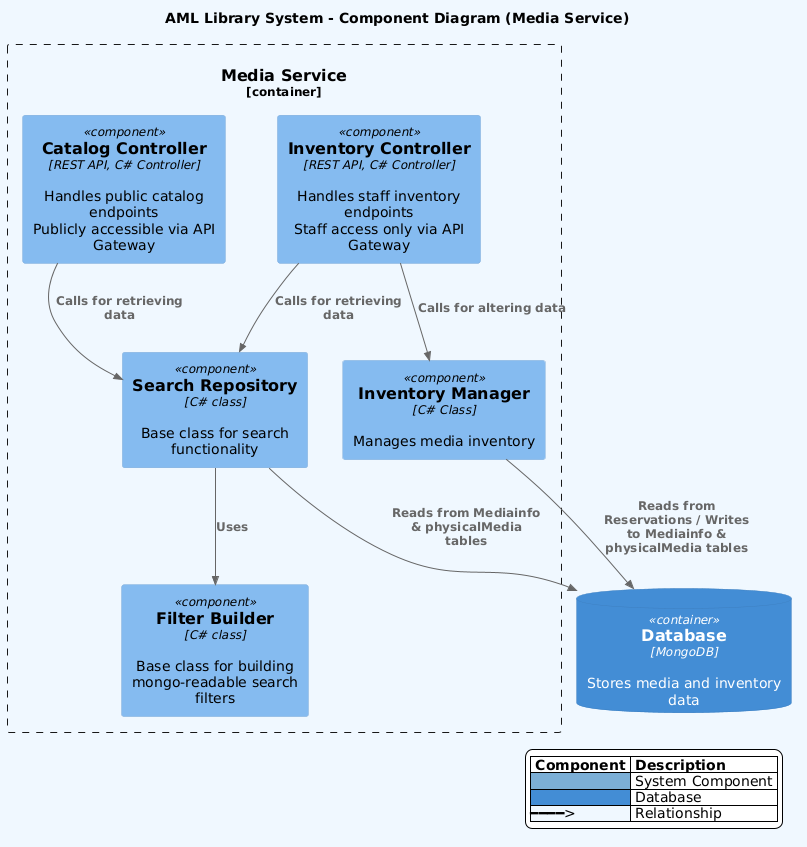

The diagram above was rendered by PlantUML. Its source (embedded in the PNG):
@startuml
!include https://raw.githubusercontent.com/plantuml-stdlib/C4-PlantUML/master/C4_Component.puml

title AML Library System - Component Diagram (Media Service)

skinparam backgroundColor #F0F8FF
skinparam legendBackgroundColor white
skinparam legendBorderColor black
skinparam legendFontColor black
skinparam legendFontSize 14

legend bottom right
|= Component |= Description |
|<#7CAFD6>    | System Component |
|<#438DD5>    | Database |
|<#F0F8FF>━━━━>  | Relationship |
endlegend

    
    Container_Boundary(mediaService, "Media Service") {
        Component(catalogController, "Catalog Controller", "REST API, C# Controller", "Handles public catalog endpoints\nPublicly accessible via API Gateway")
Component(inventoryController, "Inventory Controller", "REST API, C# Controller", "Handles staff inventory endpoints\nStaff access only via API Gateway")
        Component(inventoryManager, "Inventory Manager", "C# Class", "Manages media inventory")
        Component(searchRepository, "Search Repository", "C# class", "Base class for search functionality")
        Component(filterBuilder, "Filter Builder", "C# class", "Base class for building mongo-readable search filters")
    }
    
    ContainerDb(database, "Database", "MongoDB", "Stores media and inventory data")


' Relationships

Rel(inventoryController, searchRepository, "Calls for retrieving data")
Rel(catalogController, searchRepository, "Calls for retrieving data")

Rel(inventoryController, inventoryManager, "Calls for altering data")
Rel(inventoryManager, database, "Reads from Reservations / Writes to Mediainfo & physicalMedia tables")
Rel(searchRepository, database, "Reads from Mediainfo & physicalMedia tables")

Rel(searchRepository, filterBuilder, "Uses")
@enduml